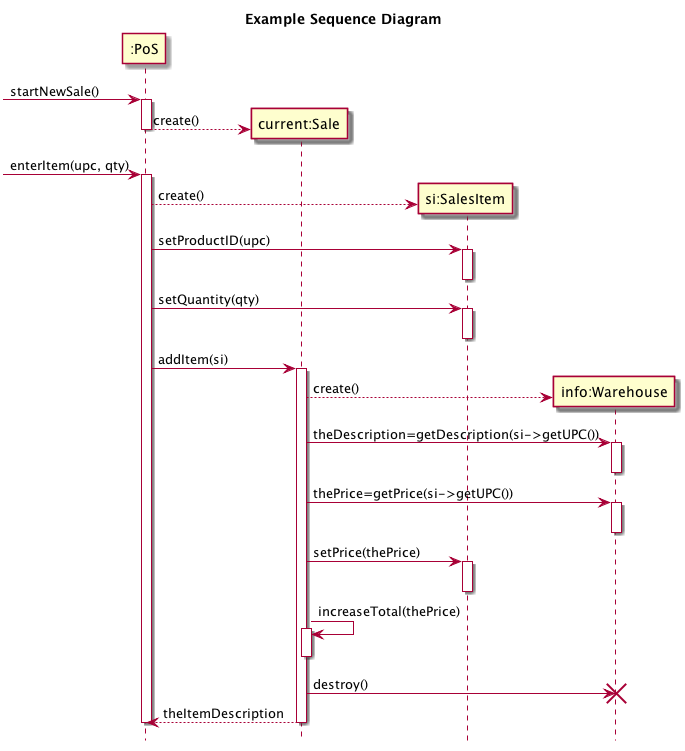

The diagram above was rendered by PlantUML. Its source (embedded in the PNG):
@startuml
hide footbox
title Example Sequence Diagram

participant ":PoS"  as pos

[-> pos : startNewSale()
activate pos
create participant "current:Sale" as cs
pos --> cs : create()
deactivate pos

[-> pos : enterItem(upc, qty)
activate pos
create participant "si:SalesItem" as si
pos --> si : create()
pos -> si : setProductID(upc)
activate si
deactivate si
pos -> si : setQuantity(qty)
activate si
deactivate si
pos -> cs : addItem(si)
activate cs
create participant "info:Warehouse" as info
cs --> info : create()
cs -> info : theDescription=getDescription(si->getUPC())
activate info
deactivate info
cs -> info : thePrice=getPrice(si->getUPC())
activate info
deactivate info
cs -> si : setPrice(thePrice)
activate si
deactivate si
cs -> cs : increaseTotal(thePrice)
activate cs
deactivate cs
cs -> info : destroy()
destroy info
cs --> pos : theItemDescription
deactivate cs
deactivate pos
@enduml